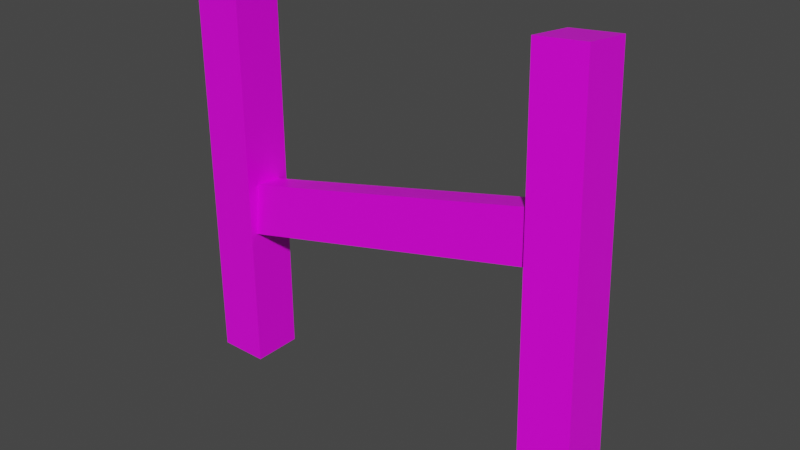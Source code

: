 # Source: fence_crooked.blend  (saved by Blender 2.93.21; exported with 4.5.12 LTS)
import bpy
from mathutils import Matrix  # noqa: F401  (used for matrix-valued properties, if any)

bpy.ops.wm.read_factory_settings(use_empty=True)
scene = bpy.context.scene
scene.name = 'Scene'

# ---- collections
col_collection = bpy.data.collections.new('Collection'); scene.collection.children.link(col_collection)

# ---- images (referenced by path relative to the original .blend; pixels are not part of the script)
import os
ASSET_DIR = os.environ.get("B2B_ASSET_DIR", "")  # directory of the original .blend (textures are referenced by path, not embedded)
HERE = os.path.dirname(os.path.abspath(__file__))  # packed textures are extracted next to this script under _unpacked/

def load_image(name, relpath, width, height, colorspace="sRGB"):
    """Load a texture the original file referenced (path relative to the .blend, or extracted next to this script)."""
    p = next((c for c in (os.path.join(HERE, relpath), os.path.join(ASSET_DIR, relpath)) if relpath and os.path.exists(c)), "")
    if p:
        img = bpy.data.images.load(p, check_existing=True)
        img.name = name
    else:  # same state as the original file: an image datablock whose file is absent (Cycles renders it pink)
        img = bpy.data.images.new(name, width, height)
        img.source = "FILE"
        img.filepath = "//" + (relpath or name)
    img.colorspace_settings.name = colorspace
    return img
img_fence_crooked = load_image('Fence_Crooked', 'Fence_Crooked.png', 1024, 1024, 'sRGB')

# ---- materials (node trees are filled in below, after node groups)
mat_fence_crooked = bpy.data.materials.new('Fence_Crooked')
mat_fence_crooked.alpha_threshold = 0.0
mat_fence_crooked.use_transparent_shadow = False
mat_fence_crooked.line_color = (0.0, 0.0, 0.0, 1.0)

# ---- material node trees
mat_fence_crooked.use_nodes = True; mat_fence_crooked.node_tree.nodes.clear()
_N = mat_fence_crooked.node_tree.nodes; _L = mat_fence_crooked.node_tree.links
n0 = _N.new('ShaderNodeOutputMaterial'); n0.name = 'Material Output'; n0.location = (300, 300)
n1 = _N.new('ShaderNodeBsdfPrincipled'); n1.name = 'Principled BSDF'; n1.location = (10, 300)
n1.distribution = 'GGX'
n1.subsurface_method = 'BURLEY'
n1.inputs[2].default_value = 0.4
n1.inputs[3].default_value = 1.45
n1.inputs[27].default_value = (0.0, 0.0, 0.0, 1.0)
n1.inputs[28].default_value = 1.0
n2 = _N.new('ShaderNodeTexImage'); n2.name = 'Image Texture'; n2.location = (-280, 280)
n2.image = img_fence_crooked
_L.new(n1.outputs[0], n0.inputs[0])
_L.new(n2.outputs[0], n1.inputs[0])
n0.is_active_output = True

# ---- world
world_world = bpy.data.worlds.new('World'); scene.world = world_world
world_world.use_nodes = True; world_world.node_tree.nodes.clear()
_N = world_world.node_tree.nodes; _L = world_world.node_tree.links
n0 = _N.new('ShaderNodeOutputWorld'); n0.name = 'World Output'; n0.location = (300, 300)
n1 = _N.new('ShaderNodeBackground'); n1.name = 'Background'; n1.location = (10, 300)
n1.inputs[0].default_value = (0.05088, 0.05088, 0.05088, 1.0)
_L.new(n1.outputs[0], n0.inputs[0])
n0.is_active_output = True
world_world.color = (0.05088, 0.05088, 0.05088)
world_world.use_sun_shadow = False
world_world.sun_shadow_jitter_overblur = 0.0

# ---- meshes
me_cube_002 = bpy.data.meshes.new('Cube.002')
me_cube_002.from_pydata([(-1.891, 0.1371, 1.732), (1.842, 0.1733, 2.6), (-1.895, -0.1307, 1.759), (1.838, -0.09454, 2.627), (-1.783, 0.08888, 1.267), (1.95, 0.1251, 2.135), (-1.786, -0.1789, 1.294), (1.947, -0.1427, 2.162), (-1.475, 0.2402, 3.841), (-1.475, 0.2402, -0.01082), (-1.475, -0.2402, 3.841), (-1.475, -0.2402, -0.01082), (-1.955, 0.2402, 3.841), (-1.955, 0.2402, -0.01082), (-1.955, -0.2402, 3.841), (-1.955, -0.2402, -0.01082), (1.824, 0.4643, 3.814), (2.207, 0.01275, 0.008106), (1.818, -0.01275, 3.87), (2.201, -0.4643, 0.06413), (1.346, 0.4643, 3.766), (1.729, 0.01275, -0.04), (1.34, -0.01275, 3.822), (1.724, -0.4643, 0.01603)], [], [(0, 4, 6, 2), (3, 2, 6, 7), (7, 6, 4, 5), (5, 1, 3, 7), (1, 0, 2, 3), (5, 4, 0, 1), (8, 12, 14, 10), (11, 10, 14, 15), (15, 14, 12, 13), (13, 9, 11, 15), (9, 8, 10, 11), (13, 12, 8, 9), (16, 20, 22, 18), (19, 18, 22, 23), (23, 22, 20, 21), (21, 17, 19, 23), (17, 16, 18, 19), (21, 20, 16, 17)])
_uv = me_cube_002.uv_layers.new(name='UVMap')
_uv.uv.foreach_set('vector', [0.3115, 0.5473, 0.3115, 0.6106, 0.2758, 0.6107, 0.2758, 0.5473, 0.6282, 0.5211, 0.6282, 0.01211, 0.6919, 0.01212, 0.6919, 0.5211, 0.9279, 0.01223, 0.9279, 0.5176, 0.8922, 0.5175, 0.8922, 0.01211, 0.04786, 0.5478, 0.04786, 0.6111, 0.01211, 0.6111, 0.01211, 0.5478, 0.9522, 0.5176, 0.9522, 0.01223, 0.9879, 0.01211, 0.9879, 0.5175, 0.6039, 0.01211, 0.6039, 0.5211, 0.5402, 0.5211, 0.5402, 0.01212, 0.5156, 0.6106, 0.4522, 0.6101, 0.4522, 0.5465, 0.5156, 0.547, 0.516, 0.01215, 0.516, 0.5223, 0.4522, 0.5222, 0.4522, 0.01211, 0.7799, 0.01214, 0.7799, 0.5205, 0.7162, 0.5205, 0.7162, 0.01211, 0.1881, 0.5478, 0.2515, 0.5473, 0.2515, 0.6109, 0.1881, 0.6114, 0.8042, 0.5205, 0.8042, 0.01214, 0.868, 0.01211, 0.868, 0.5205, 0.4279, 0.01211, 0.4279, 0.5222, 0.3642, 0.5223, 0.3642, 0.01215, 0.6039, 0.5454, 0.6039, 0.6092, 0.5402, 0.6091, 0.5402, 0.5454, 0.3399, 0.01211, 0.3399, 0.5231, 0.2762, 0.5231, 0.2762, 0.01212, 0.1639, 0.01211, 0.1639, 0.5236, 0.1001, 0.5236, 0.1001, 0.01211, 0.3642, 0.6103, 0.3642, 0.5465, 0.4279, 0.5465, 0.4279, 0.6103, 0.0759, 0.01211, 0.0759, 0.5236, 0.01211, 0.5236, 0.01211, 0.01211, 0.2519, 0.01212, 0.2519, 0.5231, 0.1881, 0.5231, 0.1881, 0.01211])
me_cube_002.materials.append(mat_fence_crooked)
me_cube_002.use_remesh_preserve_volume = False
me_cube_002.use_remesh_preserve_attributes = False
me_cube_002.use_mirror_vertex_groups = False
me_cube_002.update()

# ---- objects
ob_cube_002 = bpy.data.objects.new('Cube.002', me_cube_002)

# ---- transforms, parenting, visibility, modifiers, constraints
ob_cube_002.location = (0.0, 0.0, 0.0)
ob_cube_002.lock_rotations_4d = False
ob_cube_002.empty_display_type = 'ARROWS'
ob_cube_002.lineart.crease_threshold = 0.0

# ---- collection membership
col_collection.objects.link(ob_cube_002)

# ---- scene / render settings (as saved in the file)
scene.frame_start = 1; scene.frame_end = 250; scene.frame_set(1)
scene.render.engine = 'BLENDER_EEVEE_NEXT'
scene.cycles.use_denoising = False
scene.cycles.samples = 128
scene.cycles.sampling_pattern = 'TABULATED_SOBOL'
scene.cycles.use_adaptive_sampling = False
scene.cycles.use_light_tree = False
scene.view_settings.view_transform = 'Filmic'
bpy.context.view_layer.update()

# ---- added for rendering (the .blend has no active camera and no usable light): camera, sun
cam_auto = bpy.data.cameras.new('AutoCamera')
cam_auto.lens = 50.0
cam_auto.sensor_width = 36.0
cam_auto.clip_end = 1000.0
ob_auto_camera = bpy.data.objects.new('AutoCamera', cam_auto)
scene.collection.objects.link(ob_auto_camera)
ob_auto_camera.location = (5.47881, -6.42327, 6.19704)
ob_auto_camera.rotation_euler = (1.09748, -7.21219e-08, 0.694738)
scene.camera = ob_auto_camera
light_auto_sun = bpy.data.lights.new('AutoSun', 'SUN')
light_auto_sun.energy = 3.0
light_auto_sun.angle = 0.0523599
ob_auto_sun = bpy.data.objects.new('AutoSun', light_auto_sun)
scene.collection.objects.link(ob_auto_sun)
ob_auto_sun.rotation_euler = (0.872665, 0.174533, 0.523599)
bpy.context.view_layer.update()
